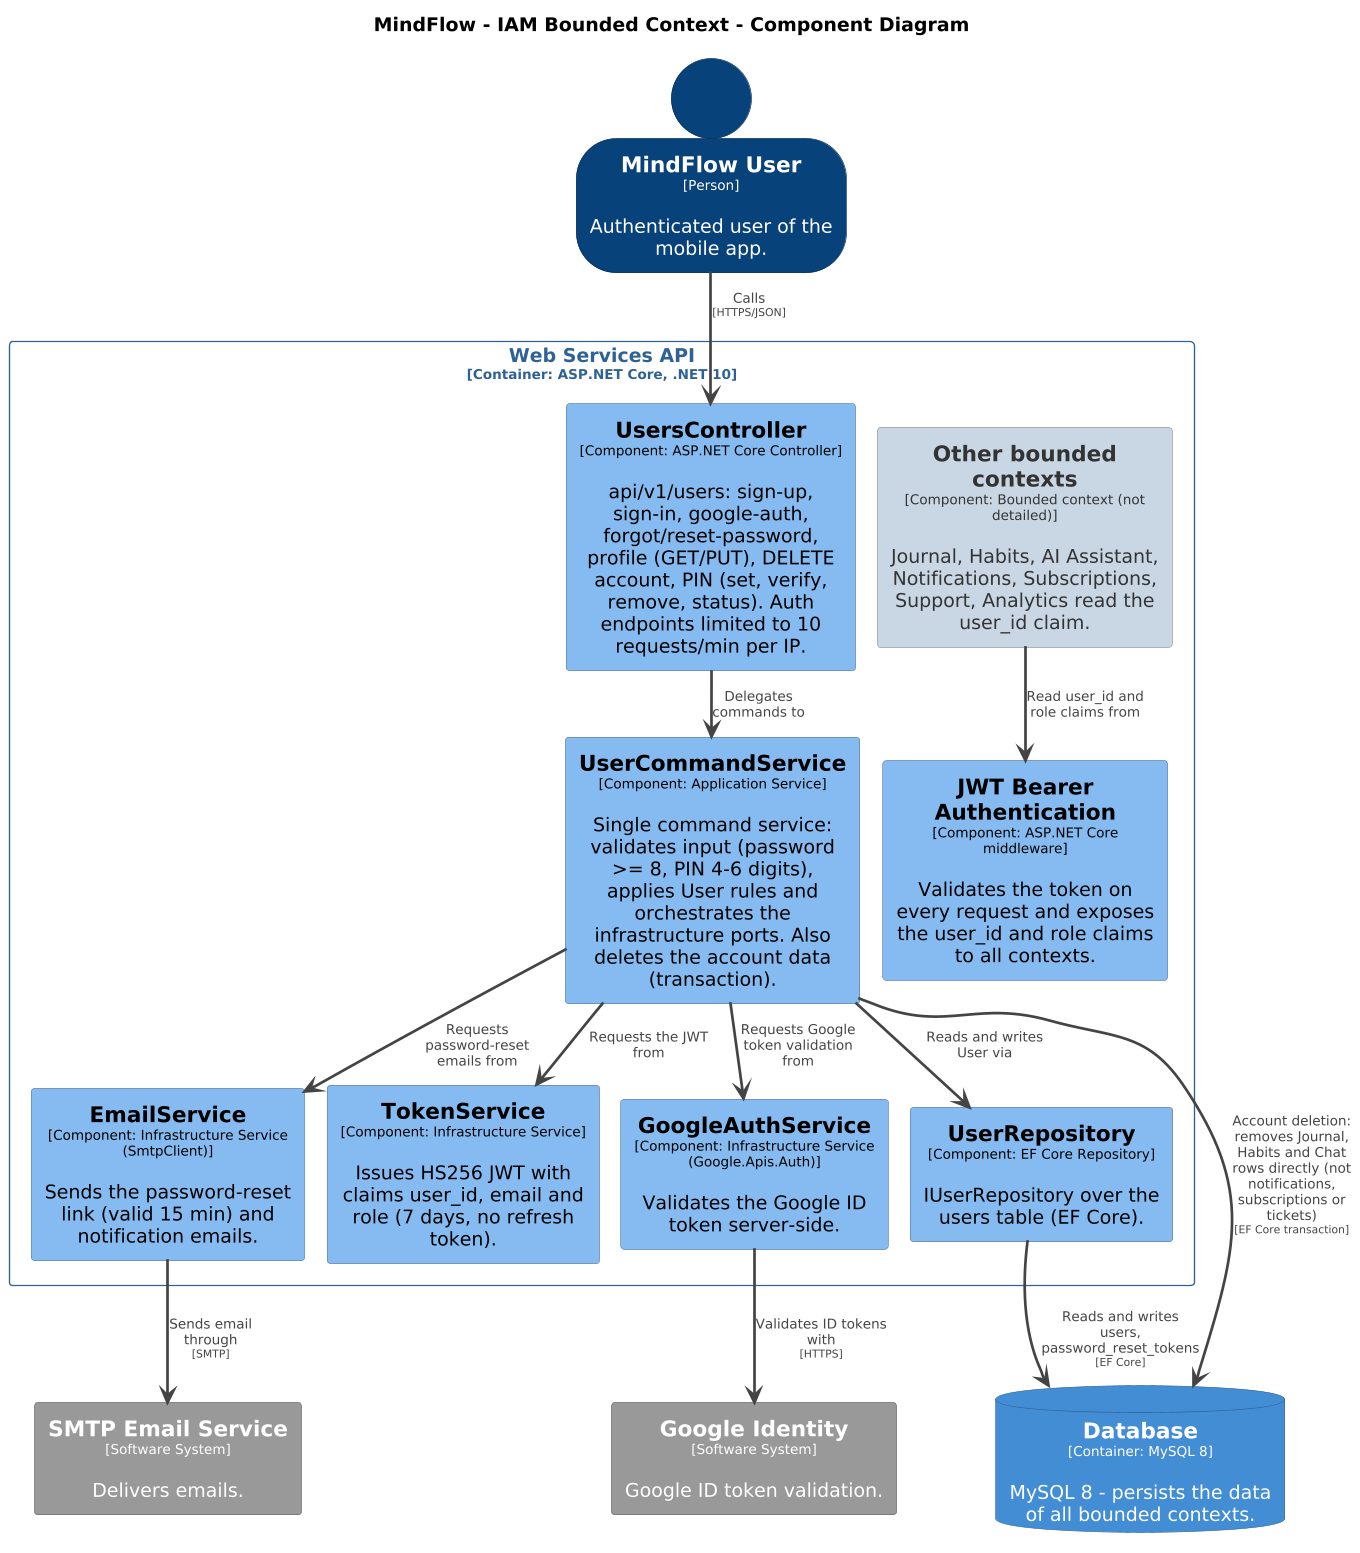

The diagram above was rendered by PlantUML. Its source (embedded in the PNG):
@startuml
skinparamlocked dpi 130
set separator none
title MindFlow - IAM Bounded Context - Component Diagram

top to bottom direction
skinparam ranksep 24
skinparam nodesep 16

skinparam {
  arrowFontSize 10
  defaultTextAlignment center
  wrapWidth 200
  maxMessageSize 100
}

hide stereotype

skinparam database<<MindFlow.Database>> {
  BackgroundColor #438dd5
  FontColor #ffffff
  BorderColor #2e6295
  shadowing false
}
skinparam rectangle<<MindFlow.WebServicesAPI.EmailService>> {
  BackgroundColor #85bbf0
  FontColor #000000
  BorderColor #5d82a8
  shadowing false
}
skinparam rectangle<<GoogleIdentity>> {
  BackgroundColor #999999
  FontColor #ffffff
  BorderColor #6b6b6b
  shadowing false
}
skinparam rectangle<<MindFlow.WebServicesAPI.GoogleAuthService>> {
  BackgroundColor #85bbf0
  FontColor #000000
  BorderColor #5d82a8
  shadowing false
}
skinparam rectangle<<MindFlow.WebServicesAPI.JWTBearerAuthentication>> {
  BackgroundColor #85bbf0
  FontColor #000000
  BorderColor #5d82a8
  shadowing false
}
skinparam person<<MindFlowUser>> {
  BackgroundColor #08427b
  FontColor #ffffff
  BorderColor #052e56
  shadowing false
}
skinparam rectangle<<MindFlow.WebServicesAPI.Otherboundedcontexts>> {
  BackgroundColor #c9d6e4
  FontColor #333333
  BorderColor #8c959f
  shadowing false
}
skinparam rectangle<<SMTPEmailService>> {
  BackgroundColor #999999
  FontColor #ffffff
  BorderColor #6b6b6b
  shadowing false
}
skinparam rectangle<<MindFlow.WebServicesAPI.TokenService>> {
  BackgroundColor #85bbf0
  FontColor #000000
  BorderColor #5d82a8
  shadowing false
}
skinparam rectangle<<MindFlow.WebServicesAPI.UserCommandService>> {
  BackgroundColor #85bbf0
  FontColor #000000
  BorderColor #5d82a8
  shadowing false
}
skinparam rectangle<<MindFlow.WebServicesAPI.UserRepository>> {
  BackgroundColor #85bbf0
  FontColor #000000
  BorderColor #5d82a8
  shadowing false
}
skinparam rectangle<<MindFlow.WebServicesAPI.UsersController>> {
  BackgroundColor #85bbf0
  FontColor #000000
  BorderColor #5d82a8
  shadowing false
}
skinparam rectangle<<MindFlow.WebServicesAPI>> {
  BorderColor #2e6295
  FontColor #2e6295
  shadowing false
}

person "==MindFlow User\n<size:10>[Person]</size>\n\nAuthenticated user of the mobile app." <<MindFlowUser>> as MindFlowUser
rectangle "==SMTP Email Service\n<size:10>[Software System]</size>\n\nDelivers emails." <<SMTPEmailService>> as SMTPEmailService
rectangle "==Google Identity\n<size:10>[Software System]</size>\n\nGoogle ID token validation." <<GoogleIdentity>> as GoogleIdentity
database "==Database\n<size:10>[Container: MySQL 8]</size>\n\nMySQL 8 - persists the data of all bounded contexts." <<MindFlow.Database>> as MindFlow.Database

rectangle "Web Services API\n<size:10>[Container: ASP.NET Core, .NET 10]</size>" <<MindFlow.WebServicesAPI>> {
  rectangle "==UserRepository\n<size:10>[Component: EF Core Repository]</size>\n\nIUserRepository over the users table (EF Core)." <<MindFlow.WebServicesAPI.UserRepository>> as MindFlow.WebServicesAPI.UserRepository
  rectangle "==TokenService\n<size:10>[Component: Infrastructure Service]</size>\n\nIssues HS256 JWT with claims user_id, email and role (7 days, no refresh token)." <<MindFlow.WebServicesAPI.TokenService>> as MindFlow.WebServicesAPI.TokenService
  rectangle "==EmailService\n<size:10>[Component: Infrastructure Service (SmtpClient)]</size>\n\nSends the password-reset link (valid 15 min) and notification emails." <<MindFlow.WebServicesAPI.EmailService>> as MindFlow.WebServicesAPI.EmailService
  rectangle "==GoogleAuthService\n<size:10>[Component: Infrastructure Service (Google.Apis.Auth)]</size>\n\nValidates the Google ID token server-side." <<MindFlow.WebServicesAPI.GoogleAuthService>> as MindFlow.WebServicesAPI.GoogleAuthService
  rectangle "==JWT Bearer Authentication\n<size:10>[Component: ASP.NET Core middleware]</size>\n\nValidates the token on every request and exposes the user_id and role claims to all contexts." <<MindFlow.WebServicesAPI.JWTBearerAuthentication>> as MindFlow.WebServicesAPI.JWTBearerAuthentication
  rectangle "==Other bounded contexts\n<size:10>[Component: Bounded context (not detailed)]</size>\n\nJournal, Habits, AI Assistant, Notifications, Subscriptions, Support, Analytics read the user_id claim." <<MindFlow.WebServicesAPI.Otherboundedcontexts>> as MindFlow.WebServicesAPI.Otherboundedcontexts
  rectangle "==UsersController\n<size:10>[Component: ASP.NET Core Controller]</size>\n\napi/v1/users: sign-up, sign-in, google-auth, forgot/reset-password, profile (GET/PUT), DELETE account, PIN (set, verify, remove, status). Auth endpoints limited to 10 requests/min per IP." <<MindFlow.WebServicesAPI.UsersController>> as MindFlow.WebServicesAPI.UsersController
  rectangle "==UserCommandService\n<size:10>[Component: Application Service]</size>\n\nSingle command service: validates input (password >= 8, PIN 4-6 digits), applies User rules and orchestrates the infrastructure ports. Also deletes the account data (transaction)." <<MindFlow.WebServicesAPI.UserCommandService>> as MindFlow.WebServicesAPI.UserCommandService
}

MindFlowUser -[#444444,thickness=2]-> MindFlow.WebServicesAPI.UsersController : "<color:#444444>Calls\n<color:#444444><size:8>[HTTPS/JSON]</size>"
MindFlow.WebServicesAPI.UsersController -[#444444,thickness=2]-> MindFlow.WebServicesAPI.UserCommandService : "<color:#444444>Delegates commands to"
MindFlow.WebServicesAPI.UserCommandService -[#444444,thickness=2]-> MindFlow.WebServicesAPI.UserRepository : "<color:#444444>Reads and writes User via"
MindFlow.WebServicesAPI.UserCommandService -[#444444,thickness=2]-> MindFlow.WebServicesAPI.TokenService : "<color:#444444>Requests the JWT from"
MindFlow.WebServicesAPI.UserCommandService -[#444444,thickness=2]-> MindFlow.WebServicesAPI.EmailService : "<color:#444444>Requests password-reset emails from"
MindFlow.WebServicesAPI.UserCommandService -[#444444,thickness=2]-> MindFlow.WebServicesAPI.GoogleAuthService : "<color:#444444>Requests Google token validation from"
MindFlow.WebServicesAPI.UserRepository -[#444444,thickness=2]-> MindFlow.Database : "<color:#444444>Reads and writes users, password_reset_tokens\n<color:#444444><size:8>[EF Core]</size>"
MindFlow.WebServicesAPI.UserCommandService -[#444444,thickness=2]-> MindFlow.Database : "<color:#444444>Account deletion: removes Journal, Habits and Chat rows directly (not notifications, subscriptions or tickets)\n<color:#444444><size:8>[EF Core transaction]</size>"
MindFlow.WebServicesAPI.EmailService -[#444444,thickness=2]-> SMTPEmailService : "<color:#444444>Sends email through\n<color:#444444><size:8>[SMTP]</size>"
MindFlow.WebServicesAPI.GoogleAuthService -[#444444,thickness=2]-> GoogleIdentity : "<color:#444444>Validates ID tokens with\n<color:#444444><size:8>[HTTPS]</size>"
MindFlow.WebServicesAPI.Otherboundedcontexts -[#444444,thickness=2]-> MindFlow.WebServicesAPI.JWTBearerAuthentication : "<color:#444444>Read user_id and role claims from"
@enduml